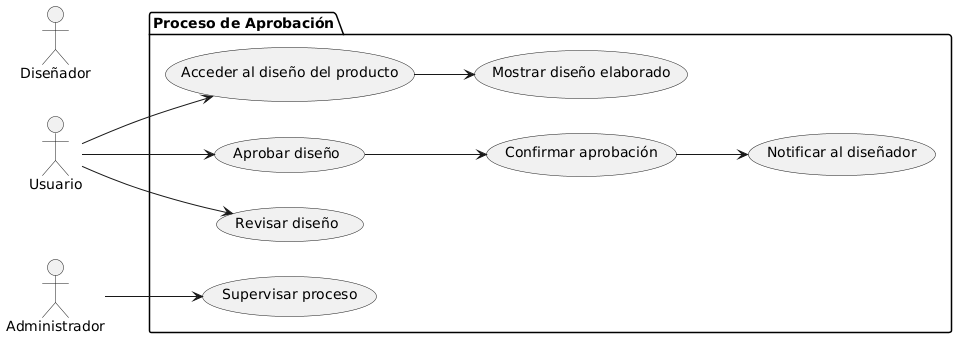

The diagram above was rendered by PlantUML. Its source (embedded in the PNG):
@startuml
left to right direction

actor "Usuario" as U
actor "Diseñador" as D
actor "Administrador" as A

package "Proceso de Aprobación" {
  usecase "Acceder al diseño del producto" as UC1
  usecase "Mostrar diseño elaborado" as UC2
  usecase "Revisar diseño" as UC3
  usecase "Aprobar diseño" as UC4
  usecase "Confirmar aprobación" as UC5
  usecase "Notificar al diseñador" as UC6
  usecase "Supervisar proceso" as UC7
}

U --> UC1
UC1 --> UC2
U --> UC3
U --> UC4
UC4 --> UC5
UC5 --> UC6
A --> UC7
@enduml